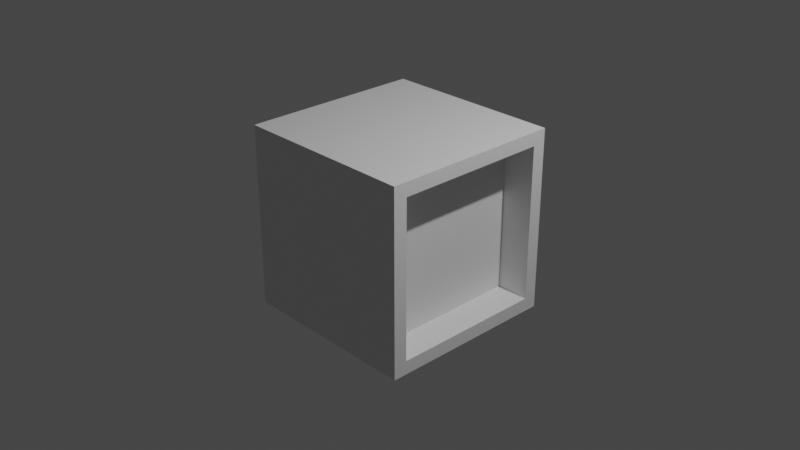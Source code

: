 # Source: TV.blend  (saved by Blender 3.2.14; exported with 4.5.12 LTS)
import bpy
from mathutils import Matrix  # noqa: F401  (used for matrix-valued properties, if any)

bpy.ops.wm.read_factory_settings(use_empty=True)
scene = bpy.context.scene
scene.name = 'Scene'

# ---- collections
col_collection = bpy.data.collections.new('Collection'); scene.collection.children.link(col_collection)

# ---- materials (node trees are filled in below, after node groups)
mat_material = bpy.data.materials.new('Material')
mat_material.alpha_threshold = 0.0
mat_material.use_transparent_shadow = False
mat_material.line_color = (0.0, 0.0, 0.0, 1.0)
mat_material_001 = bpy.data.materials.new('Material.001')
mat_material_001.alpha_threshold = 0.0
mat_material_001.use_transparent_shadow = False
mat_material_001.line_color = (0.0, 0.0, 0.0, 1.0)

# ---- material node trees
mat_material.use_nodes = True; mat_material.node_tree.nodes.clear()
_N = mat_material.node_tree.nodes; _L = mat_material.node_tree.links
n0 = _N.new('ShaderNodeOutputMaterial'); n0.name = 'Material Output'; n0.location = (300, 300)
n1 = _N.new('ShaderNodeBsdfPrincipled'); n1.name = 'Principled BSDF'; n1.location = (10, 300)
n1.distribution = 'GGX'
n1.subsurface_method = 'RANDOM_WALK_SKIN'
n1.inputs[2].default_value = 0.4
n1.inputs[3].default_value = 1.45
n1.inputs[27].default_value = (0.0, 0.0, 0.0, 1.0)
n1.inputs[28].default_value = 1.0
_L.new(n1.outputs[0], n0.inputs[0])
n0.is_active_output = True
mat_material_001.use_nodes = True; mat_material_001.node_tree.nodes.clear()
_N = mat_material_001.node_tree.nodes; _L = mat_material_001.node_tree.links
n0 = _N.new('ShaderNodeOutputMaterial'); n0.name = 'Material Output'; n0.location = (300, 300)
n1 = _N.new('ShaderNodeBsdfPrincipled'); n1.name = 'Principled BSDF'; n1.location = (10, 300)
n1.distribution = 'GGX'
n1.subsurface_method = 'RANDOM_WALK_SKIN'
n1.inputs[2].default_value = 0.4
n1.inputs[3].default_value = 1.45
n1.inputs[27].default_value = (0.0, 0.0, 0.0, 1.0)
n1.inputs[28].default_value = 1.0
_L.new(n1.outputs[0], n0.inputs[0])
n0.is_active_output = True

# ---- world
world_world = bpy.data.worlds.new('World'); scene.world = world_world
world_world.use_nodes = True; world_world.node_tree.nodes.clear()
_N = world_world.node_tree.nodes; _L = world_world.node_tree.links
n0 = _N.new('ShaderNodeOutputWorld'); n0.name = 'World Output'; n0.location = (300, 300)
n1 = _N.new('ShaderNodeBackground'); n1.name = 'Background'; n1.location = (10, 300)
n1.inputs[0].default_value = (0.05088, 0.05088, 0.05088, 1.0)
_L.new(n1.outputs[0], n0.inputs[0])
n0.is_active_output = True
world_world.color = (0.05088, 0.05088, 0.05088)
world_world.use_sun_shadow = False
world_world.sun_shadow_jitter_overblur = 0.0

# ---- cameras
cam_camera = bpy.data.cameras.new('Camera')
cam_camera.clip_end = 100.0
cam_camera.ortho_scale = 7.314

# ---- lights
light_light = bpy.data.lights.new('Light', 'POINT')
light_light.transmission_factor = 0.0
light_light.energy = 1000.0
light_light.shadow_soft_size = 0.1
light_light.shadow_maximum_resolution = 0.006
light_light.use_absolute_resolution = True

# ---- meshes
me_cube = bpy.data.meshes.new('Cube')
me_cube.from_pydata([(1.0, 1.0, 1.0), (1.0, 1.0, -1.0), (1.0, -1.0, 1.0), (1.0, -1.0, -1.0), (-1.0, 1.0, 1.0), (0.6403, 0.8512, 0.8512), (-1.0, 1.0, -1.0), (0.6403, 0.8512, -0.8512), (-1.0, -1.0, 1.0), (0.6403, -0.8512, 0.8512), (-1.0, -1.0, -1.0), (0.6403, -0.8512, -0.8512), (1.0, 0.8512, -0.8512), (1.0, -0.8512, 0.8512), (1.0, 0.8512, 0.8512), (1.0, -0.8512, -0.8512)], [], [(0, 4, 8, 2), (3, 2, 8, 10), (10, 8, 4, 6), (6, 1, 3, 10), (1, 0, 2, 3, 15, 13, 14, 12), (15, 3, 1, 12), (6, 4, 0, 1), (9, 5, 14, 13), (15, 11, 9, 13), (11, 7, 5, 9), (7, 11, 15, 12), (14, 5, 7, 12)])
me_cube.polygons.foreach_set('material_index', [0, 0, 0, 0, 0, 0, 0, 1, 1, 1, 1, 1])
_uv = me_cube.uv_layers.new(name='UVMap')
_uv.uv.foreach_set('vector', [0.008012, 0.008012, 0.3253, 0.008012, 0.3253, 0.3253, 0.008012, 0.3253, 0.3253, 0.3413, 0.3253, 0.6587, 0.008012, 0.6587, 0.008012, 0.3413, 0.6587, 0.008012, 0.6587, 0.3253, 0.3413, 0.3253, 0.3413, 0.008012, 0.3413, 0.3413, 0.6587, 0.3413, 0.6587, 0.6587, 0.3413, 0.6587, 0.992, 0.008012, 0.992, 0.3253, 0.6747, 0.3253, 0.6747, 0.008012, 0.6983, 0.03162, 0.6983, 0.3017, 0.9684, 0.3017, 0.9684, 0.03162, 0.6983, 0.03162, 0.6747, 0.008012, 0.992, 0.008012, 0.9684, 0.03162, 0.3253, 0.6747, 0.3253, 0.992, 0.008012, 0.992, 0.008012, 0.6747, 0.3413, 0.9448, 0.3413, 0.6747, 0.3984, 0.6747, 0.3984, 0.9448, 0.6747, 0.6275, 0.7317, 0.6275, 0.7317, 0.8976, 0.6747, 0.8976, 0.6747, 0.3413, 0.9448, 0.3413, 0.9448, 0.6114, 0.6747, 0.6114, 0.8048, 0.6275, 0.8048, 0.8976, 0.7478, 0.8976, 0.7478, 0.6275, 0.8779, 0.8976, 0.8209, 0.8976, 0.8209, 0.6275, 0.8779, 0.6275])
me_cube.materials.append(mat_material)
me_cube.materials.append(mat_material_001)
me_cube.use_mirror_vertex_groups = False
me_cube.update()

# ---- objects
ob_cube = bpy.data.objects.new('Cube', me_cube)
ob_light = bpy.data.objects.new('Light', light_light)
ob_camera = bpy.data.objects.new('Camera', cam_camera)

# ---- transforms, parenting, visibility, modifiers, constraints
ob_cube.location = (0.0, 0.0, 0.0)
ob_cube.lock_rotations_4d = False
ob_cube.empty_display_type = 'ARROWS'
ob_cube.lineart.crease_threshold = 0.0
ob_light.location = (4.076, 1.005, 5.904)
ob_light.rotation_euler = (0.6503, 0.05522, 1.866)
ob_light.lock_rotations_4d = False
ob_light.empty_display_type = 'ARROWS'
ob_light.color = (0.0, 0.0, 0.0, 0.0)
ob_light.lineart.crease_threshold = 0.0
ob_camera.location = (7.359, -6.926, 4.958)
ob_camera.rotation_euler = (1.109, 0.0, 0.8149)
ob_camera.lock_rotations_4d = False
ob_camera.empty_display_type = 'ARROWS'
ob_camera.color = (0.0, 0.0, 0.0, 0.0)
ob_camera.display_type = 'WIRE'
ob_camera.lineart.crease_threshold = 0.0

# ---- collection membership
col_collection.objects.link(ob_cube)
col_collection.objects.link(ob_light)
col_collection.objects.link(ob_camera)

# ---- scene / render settings (as saved in the file)
scene.camera = ob_camera
scene.frame_start = 1; scene.frame_end = 250; scene.frame_set(1)
scene.render.engine = 'BLENDER_EEVEE_NEXT'
scene.cycles.sampling_pattern = 'TABULATED_SOBOL'
scene.cycles.use_light_tree = False
scene.view_settings.view_transform = 'Filmic'
bpy.context.view_layer.update()
